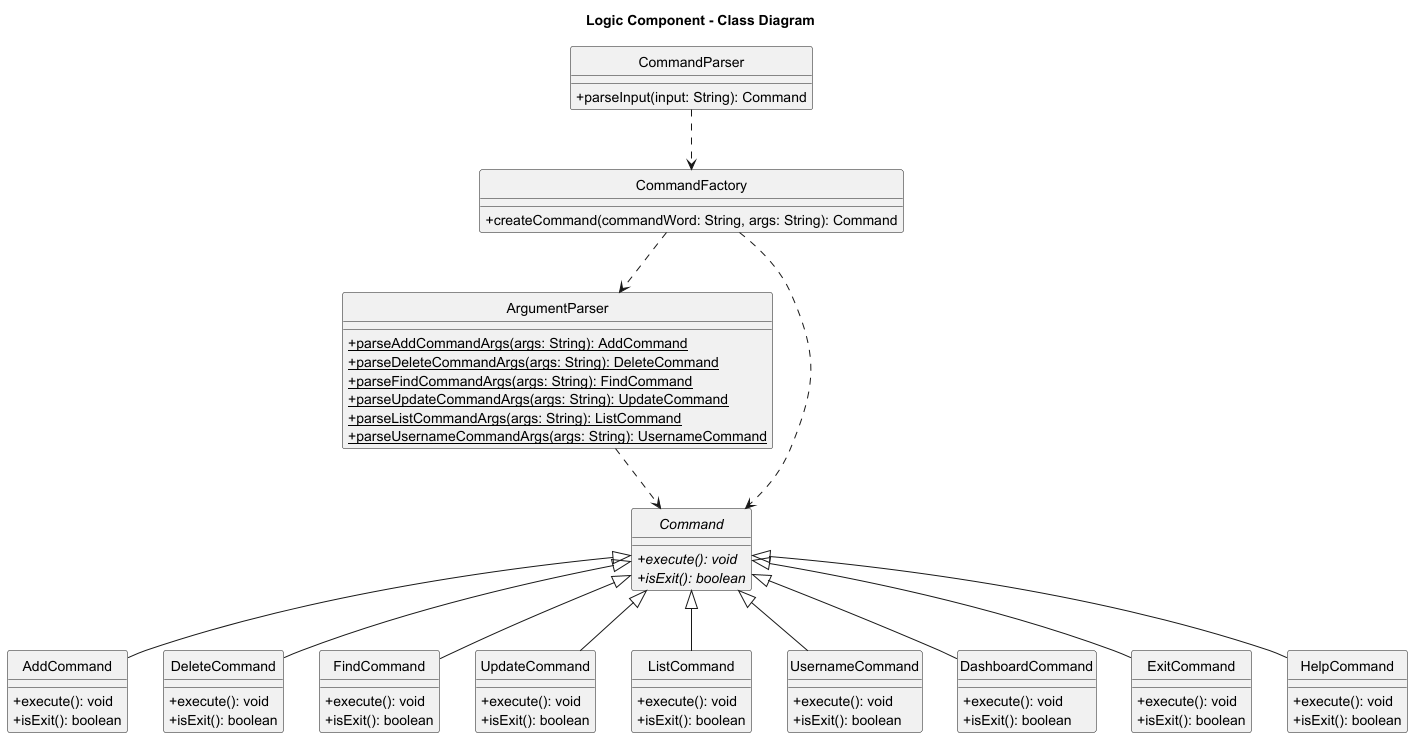

The diagram above was rendered by PlantUML. Its source (embedded in the PNG):
@startuml
hide circle
skinparam classAttributeIconSize 0
title Logic Component - Class Diagram

class CommandParser {
    + parseInput(input: String): Command
}

class CommandFactory {
    + createCommand(commandWord: String, args: String): Command
}

class ArgumentParser {
    + {static} parseAddCommandArgs(args: String): AddCommand
    + {static} parseDeleteCommandArgs(args: String): DeleteCommand
    + {static} parseFindCommandArgs(args: String): FindCommand
    + {static} parseUpdateCommandArgs(args: String): UpdateCommand
    + {static} parseListCommandArgs(args: String): ListCommand
    + {static} parseUsernameCommandArgs(args: String): UsernameCommand
}

abstract class Command {
    + {abstract} execute(): void
    + {abstract} isExit(): boolean
}

class AddCommand {
    + execute(): void
    + isExit(): boolean
}
class DeleteCommand
{
    + execute(): void
    + isExit(): boolean
}
class FindCommand
{
    + execute(): void
    + isExit(): boolean
}
class UpdateCommand
{
    + execute(): void
    + isExit(): boolean
}
class ListCommand
{
    + execute(): void
    + isExit(): boolean
}
class UsernameCommand
{
    + execute(): void
    + isExit(): boolean
}
class DashboardCommand
{
    + execute(): void
    + isExit(): boolean
}
class ExitCommand
{
    + execute(): void
    + isExit(): boolean
}
class HelpCommand
{
    + execute(): void
    + isExit(): boolean
}

CommandParser ..> CommandFactory
CommandFactory ..> ArgumentParser
CommandFactory ..> Command
ArgumentParser ..> Command
Command <|-- AddCommand
Command <|-- DeleteCommand
Command <|-- FindCommand
Command <|-- UpdateCommand
Command <|-- ListCommand
Command <|-- UsernameCommand
Command <|-- DashboardCommand
Command <|-- HelpCommand
Command <|-- ExitCommand

@enduml